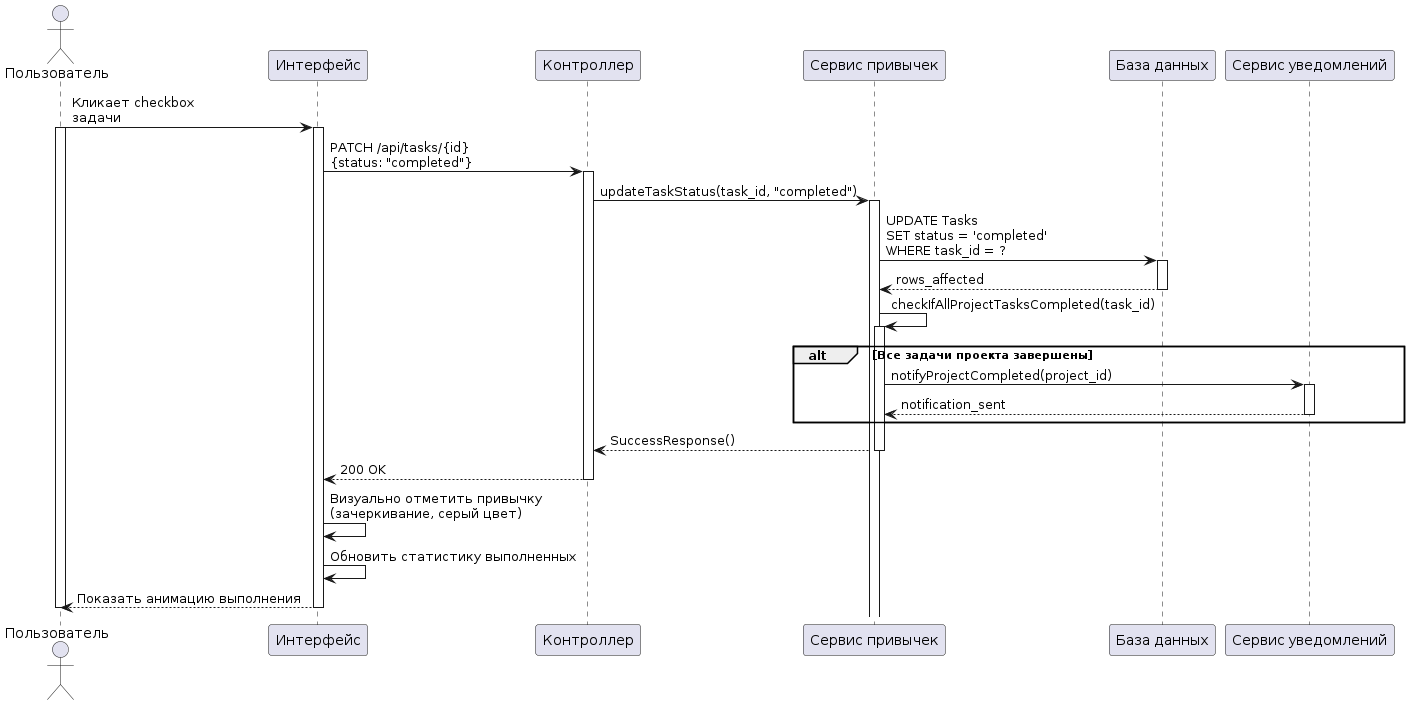

The diagram above was rendered by PlantUML. Its source (embedded in the PNG):
@startuml
actor "Пользователь" as User
participant "Интерфейс" as UI
participant "Контроллер" as Controller
participant "Сервис привычек" as TaskService
participant "База данных" as DB
participant "Сервис уведомлений" as NotificationService
User -> UI: Кликает checkbox\nзадачи
activate User
activate UI
UI -> Controller: PATCH /api/tasks/{id}\n{status: "completed"}
activate Controller
Controller -> TaskService: updateTaskStatus(task_id, "completed")
activate TaskService
TaskService -> DB: UPDATE Tasks\nSET status = 'completed'\nWHERE task_id = ?
activate DB
DB --> TaskService: rows_affected
deactivate DB
TaskService -> TaskService: checkIfAllProjectTasksCompleted(task_id)
activate TaskService
alt Все задачи проекта завершены
  TaskService -> NotificationService: notifyProjectCompleted(project_id)
  activate NotificationService
  NotificationService --> TaskService: notification_sent
  deactivate NotificationService
end
TaskService --> Controller: SuccessResponse()
deactivate TaskService
Controller --> UI: 200 OK
deactivate Controller
UI -> UI: Визуально отметить привычку\n(зачеркивание, серый цвет)
UI -> UI: Обновить статистику выполненных
UI --> User: Показать анимацию выполнения
deactivate UI
deactivate User
@enduml